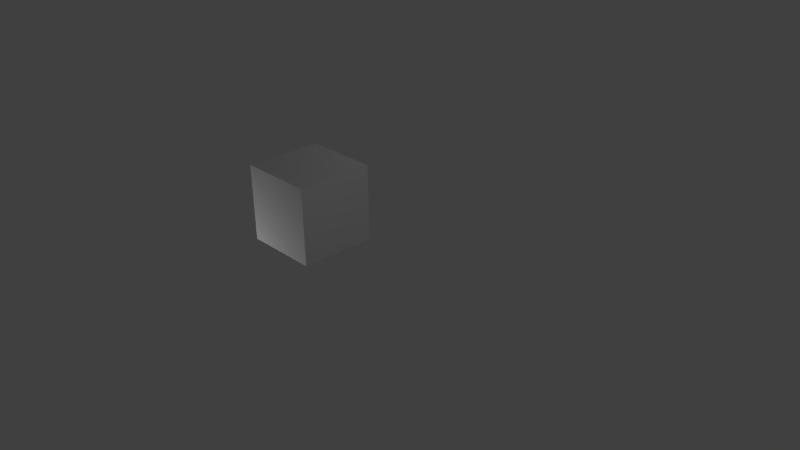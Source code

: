 # Source: tempSkybox.blend  (saved by Blender 2.67.0; exported with 4.5.12 LTS)
import bpy
from mathutils import Matrix  # noqa: F401  (used for matrix-valued properties, if any)

bpy.ops.wm.read_factory_settings(use_empty=True)
scene = bpy.context.scene
scene.name = 'Scene'

# ---- collections
col_collection_1 = bpy.data.collections.new('Collection 1'); scene.collection.children.link(col_collection_1)

# ---- materials (node trees are filled in below, after node groups)
mat_skytexture = bpy.data.materials.new('skytexture')
mat_skytexture.alpha_threshold = 0.0
mat_skytexture.use_transparent_shadow = False
mat_skytexture.preview_render_type = 'FLAT'
mat_skytexture.roughness = 0.5
mat_skytexture.line_color = (0.0, 0.0, 0.0, 1.0)

# ---- material node trees

# ---- world
world_world = bpy.data.worlds.new('World'); scene.world = world_world
world_world.color = (0.05088, 0.05088, 0.05088)
world_world.use_sun_shadow = False
world_world.sun_shadow_jitter_overblur = 0.0
world_world.cycles.sampling_method = 'MANUAL'
world_world.cycles.sample_map_resolution = 256

# ---- cameras
cam_camera = bpy.data.cameras.new('Camera')
cam_camera.clip_end = 100.0
cam_camera.lens = 35.0
cam_camera.sensor_width = 32.0
cam_camera.sensor_height = 18.0
cam_camera.ortho_scale = 7.314
cam_camera.dof.focus_distance = 0.0
cam_camera.dof.aperture_fstop = 128.0

# ---- lights
light_point = bpy.data.lights.new('Point', 'POINT')
light_point.transmission_factor = 0.0
light_point.energy = 100.0
light_point.shadow_buffer_clip_start = 0.5
light_point.shadow_soft_size = 0.1
light_point.shadow_maximum_resolution = 0.006
light_point.use_absolute_resolution = True
light_point.cycles.use_multiple_importance_sampling = False
light_spot_004 = bpy.data.lights.new('Spot.004', 'SPOT')
light_spot_004.transmission_factor = 0.0
light_spot_004.energy = 100.0
light_spot_004.shadow_buffer_clip_start = 0.5
light_spot_004.shadow_soft_size = 1.0
light_spot_004.shadow_maximum_resolution = 0.006
light_spot_004.use_absolute_resolution = True
light_spot_004.cycles.use_multiple_importance_sampling = False
light_spot_003 = bpy.data.lights.new('Spot.003', 'SPOT')
light_spot_003.transmission_factor = 0.0
light_spot_003.energy = 100.0
light_spot_003.shadow_buffer_clip_start = 0.5
light_spot_003.shadow_soft_size = 1.0
light_spot_003.shadow_maximum_resolution = 0.006
light_spot_003.use_absolute_resolution = True
light_spot_003.cycles.use_multiple_importance_sampling = False
light_spot_002 = bpy.data.lights.new('Spot.002', 'SPOT')
light_spot_002.transmission_factor = 0.0
light_spot_002.energy = 100.0
light_spot_002.shadow_buffer_clip_start = 0.5
light_spot_002.shadow_soft_size = 1.0
light_spot_002.shadow_maximum_resolution = 0.006
light_spot_002.use_absolute_resolution = True
light_spot_002.cycles.use_multiple_importance_sampling = False
light_spot_001 = bpy.data.lights.new('Spot.001', 'SPOT')
light_spot_001.transmission_factor = 0.0
light_spot_001.energy = 100.0
light_spot_001.shadow_buffer_clip_start = 0.5
light_spot_001.shadow_soft_size = 1.0
light_spot_001.shadow_maximum_resolution = 0.006
light_spot_001.use_absolute_resolution = True
light_spot_001.cycles.use_multiple_importance_sampling = False
light_spot = bpy.data.lights.new('Spot', 'SPOT')
light_spot.transmission_factor = 0.0
light_spot.energy = 100.0
light_spot.shadow_buffer_clip_start = 0.5
light_spot.shadow_soft_size = 1.0
light_spot.shadow_maximum_resolution = 0.006
light_spot.use_absolute_resolution = True
light_spot.cycles.use_multiple_importance_sampling = False
light_lamp = bpy.data.lights.new('Lamp', 'POINT')
light_lamp.transmission_factor = 0.0
light_lamp.cutoff_distance = 30.0
light_lamp.energy = 100.0
light_lamp.shadow_buffer_clip_start = 1.001
light_lamp.shadow_soft_size = 1.0
light_lamp.shadow_maximum_resolution = 0.006
light_lamp.use_absolute_resolution = True
light_lamp.cycles.use_multiple_importance_sampling = False

# ---- meshes
me_cube = bpy.data.meshes.new('Cube')
me_cube.from_pydata([(-1.0, -1.0, -1.0), (-1.0, 1.0, -1.0), (1.0, 1.0, -1.0), (1.0, -1.0, -1.0), (-1.0, -1.0, 1.0), (-1.0, 1.0, 1.0), (1.0, 1.0, 1.0), (1.0, -1.0, 1.0)], [], [(4, 0, 1, 5), (5, 1, 2, 6), (6, 2, 3, 7), (7, 3, 0, 4), (7, 4, 5, 6)])
_uv = me_cube.uv_layers.new(name='UVMap')
_uv.uv.foreach_set('vector', [0.00222, 0.9946, 0.00222, 0.195, 0.2021, 0.195, 0.1985, 0.991, 0.1986, 0.9911, 0.2022, 0.1951, 0.4021, 0.1951, 0.3985, 0.9911, 0.3985, 0.9915, 0.4021, 0.1955, 0.6021, 0.1955, 0.6021, 0.9951, 0.6021, 0.9951, 0.6021, 0.1955, 0.802, 0.1955, 0.802, 0.9951, 0.8022, 0.9951, 0.8022, 0.1955, 0.9985, 0.1919, 0.9985, 0.9915])
me_cube.materials.append(mat_skytexture)
me_cube.use_remesh_preserve_volume = False
me_cube.use_remesh_preserve_attributes = False
me_cube.use_mirror_vertex_groups = False
me_cube.update()

# ---- objects
ob_point = bpy.data.objects.new('Point', light_point)
ob_cube = bpy.data.objects.new('Cube', me_cube)
ob_spot_004 = bpy.data.objects.new('Spot.004', light_spot_004)
ob_spot_003 = bpy.data.objects.new('Spot.003', light_spot_003)
ob_spot_002 = bpy.data.objects.new('Spot.002', light_spot_002)
ob_spot_001 = bpy.data.objects.new('Spot.001', light_spot_001)
ob_spot = bpy.data.objects.new('Spot', light_spot)
ob_lamp = bpy.data.objects.new('Lamp', light_lamp)
ob_camera = bpy.data.objects.new('Camera', cam_camera)

# ---- transforms, parenting, visibility, modifiers, constraints
ob_point.location = (-2.33, -3.521, -2.525)
ob_point.lineart.crease_threshold = 0.0
ob_cube.location = (-0.1488, -0.01615, 0.007626)
ob_cube.lineart.crease_threshold = 0.0
ob_spot_004.location = (-15.2, 0.1629, -0.07798)
ob_spot_004.rotation_euler = (9.955e-07, -1.452, -1.122e-06)
ob_spot_004.lineart.crease_threshold = 0.0
ob_spot_003.location = (-0.6414, 11.54, 0.008594)
ob_spot_003.rotation_euler = (-1.587, -3.028e-08, -2.98e-08)
ob_spot_003.lineart.crease_threshold = 0.0
ob_spot_002.location = (0.7516, -0.1577, -12.4)
ob_spot_002.rotation_euler = (3.132, -0.0, 0.0)
ob_spot_002.lineart.crease_threshold = 0.0
ob_spot_001.location = (-0.1344, 8.612, 6.035)
ob_spot_001.rotation_euler = (-0.6649, -0.0, 0.0)
ob_spot_001.lineart.crease_threshold = 0.0
ob_spot.location = (-3.586, -8.665, 5.402)
ob_spot.rotation_euler = (0.2245, -0.6022, 0.5604)
ob_spot.lineart.crease_threshold = 0.0
ob_lamp.location = (7.182, 1.005, 5.904)
ob_lamp.rotation_euler = (0.6503, 0.05522, 1.866)
ob_lamp.lock_rotations_4d = False
ob_lamp.empty_display_type = 'ARROWS'
ob_lamp.color = (0.0, 0.0, 0.0, 0.0)
ob_lamp.lineart.crease_threshold = 0.0
ob_camera.location = (15.58, -11.71, 9.06)
ob_camera.rotation_euler = (1.109, 0.01082, 0.8149)
ob_camera.lock_rotations_4d = False
ob_camera.empty_display_type = 'ARROWS'
ob_camera.color = (0.0, 0.0, 0.0, 0.0)
ob_camera.display_type = 'WIRE'
ob_camera.lineart.crease_threshold = 0.0

# ---- collection membership
col_collection_1.objects.link(ob_point)
col_collection_1.objects.link(ob_cube)
col_collection_1.objects.link(ob_spot_004)
col_collection_1.objects.link(ob_spot_003)
col_collection_1.objects.link(ob_spot_002)
col_collection_1.objects.link(ob_spot_001)
col_collection_1.objects.link(ob_spot)
col_collection_1.objects.link(ob_lamp)
col_collection_1.objects.link(ob_camera)

# ---- scene / render settings (as saved in the file)
scene.camera = ob_camera
scene.frame_start = 1; scene.frame_end = 250; scene.frame_set(4)
scene.render.engine = 'BLENDER_EEVEE_NEXT'
scene.render.image_settings.color_mode = 'RGB'
scene.render.image_settings.compression = 90
scene.render.resolution_percentage = 50
scene.render.dither_intensity = 0.0
scene.render.bake_margin = 2
scene.render.bake_bias = 0.0
scene.cycles.use_denoising = False
scene.cycles.samples = 10
scene.cycles.sampling_pattern = 'TABULATED_SOBOL'
scene.cycles.light_sampling_threshold = 0.0
scene.cycles.use_adaptive_sampling = False
scene.cycles.use_light_tree = False
scene.cycles.blur_glossy = 0.0
scene.cycles.volume_bounces = 1
scene.cycles.pixel_filter_type = 'GAUSSIAN'
scene.cycles.sample_clamp_indirect = 0.0
scene.view_settings.view_transform = 'Standard'
bpy.context.view_layer.update()

